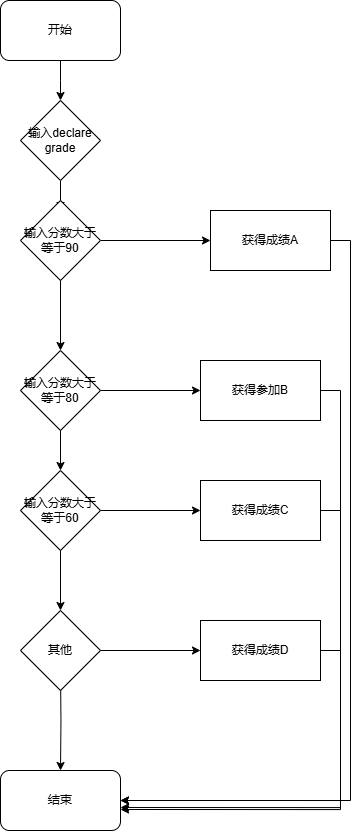

The diagram above was exported from draw.io. Its source (the exported page's mxGraphModel, read from the mxfile embedded in the PNG):
<mxGraphModel dx="1086" dy="988" grid="1" gridSize="10" guides="1" tooltips="1" connect="1" arrows="1" fold="1" page="1" pageScale="1" pageWidth="827" pageHeight="1169" math="0" shadow="0">
  <root>
    <mxCell id="0" />
    <mxCell id="1" parent="0" />
    <mxCell id="8srDSo1in0lcOtz4Bl-n-5" value="" style="edgeStyle=orthogonalEdgeStyle;rounded=0;orthogonalLoop=1;jettySize=auto;html=1;" edge="1" parent="1" source="8srDSo1in0lcOtz4Bl-n-3">
      <mxGeometry relative="1" as="geometry">
        <mxPoint x="290" y="130" as="targetPoint" />
      </mxGeometry>
    </mxCell>
    <mxCell id="8srDSo1in0lcOtz4Bl-n-3" value="开始" style="rounded=1;whiteSpace=wrap;html=1;" vertex="1" parent="1">
      <mxGeometry x="230" y="30" width="120" height="60" as="geometry" />
    </mxCell>
    <mxCell id="8srDSo1in0lcOtz4Bl-n-10" value="" style="edgeStyle=orthogonalEdgeStyle;rounded=0;orthogonalLoop=1;jettySize=auto;html=1;exitX=1;exitY=0.5;exitDx=0;exitDy=0;" edge="1" parent="1" source="8srDSo1in0lcOtz4Bl-n-38" target="8srDSo1in0lcOtz4Bl-n-9">
      <mxGeometry relative="1" as="geometry">
        <mxPoint x="350" y="270" as="sourcePoint" />
      </mxGeometry>
    </mxCell>
    <mxCell id="8srDSo1in0lcOtz4Bl-n-12" value="" style="edgeStyle=orthogonalEdgeStyle;rounded=0;orthogonalLoop=1;jettySize=auto;html=1;" edge="1" parent="1">
      <mxGeometry relative="1" as="geometry">
        <mxPoint x="290" y="300" as="sourcePoint" />
        <mxPoint x="290" y="380" as="targetPoint" />
      </mxGeometry>
    </mxCell>
    <mxCell id="8srDSo1in0lcOtz4Bl-n-35" style="edgeStyle=orthogonalEdgeStyle;rounded=0;orthogonalLoop=1;jettySize=auto;html=1;exitX=1;exitY=0.5;exitDx=0;exitDy=0;entryX=1;entryY=0.5;entryDx=0;entryDy=0;" edge="1" parent="1" source="8srDSo1in0lcOtz4Bl-n-9" target="8srDSo1in0lcOtz4Bl-n-24">
      <mxGeometry relative="1" as="geometry" />
    </mxCell>
    <mxCell id="8srDSo1in0lcOtz4Bl-n-9" value="获得成绩A" style="rounded=0;whiteSpace=wrap;html=1;" vertex="1" parent="1">
      <mxGeometry x="440" y="240" width="120" height="60" as="geometry" />
    </mxCell>
    <mxCell id="8srDSo1in0lcOtz4Bl-n-15" value="" style="edgeStyle=orthogonalEdgeStyle;rounded=0;orthogonalLoop=1;jettySize=auto;html=1;exitX=1;exitY=0.5;exitDx=0;exitDy=0;" edge="1" parent="1" source="8srDSo1in0lcOtz4Bl-n-39" target="8srDSo1in0lcOtz4Bl-n-14">
      <mxGeometry relative="1" as="geometry">
        <mxPoint x="350" y="410" as="sourcePoint" />
      </mxGeometry>
    </mxCell>
    <mxCell id="8srDSo1in0lcOtz4Bl-n-17" value="" style="edgeStyle=orthogonalEdgeStyle;rounded=0;orthogonalLoop=1;jettySize=auto;html=1;" edge="1" parent="1">
      <mxGeometry relative="1" as="geometry">
        <mxPoint x="290" y="440" as="sourcePoint" />
        <mxPoint x="290" y="500" as="targetPoint" />
      </mxGeometry>
    </mxCell>
    <mxCell id="8srDSo1in0lcOtz4Bl-n-31" style="edgeStyle=orthogonalEdgeStyle;rounded=0;orthogonalLoop=1;jettySize=auto;html=1;exitX=1;exitY=0.5;exitDx=0;exitDy=0;entryX=1;entryY=0.5;entryDx=0;entryDy=0;" edge="1" parent="1" source="8srDSo1in0lcOtz4Bl-n-14" target="8srDSo1in0lcOtz4Bl-n-24">
      <mxGeometry relative="1" as="geometry" />
    </mxCell>
    <mxCell id="8srDSo1in0lcOtz4Bl-n-14" value="获得参加B" style="rounded=0;whiteSpace=wrap;html=1;" vertex="1" parent="1">
      <mxGeometry x="430" y="390" width="120" height="60" as="geometry" />
    </mxCell>
    <mxCell id="8srDSo1in0lcOtz4Bl-n-19" value="" style="edgeStyle=orthogonalEdgeStyle;rounded=0;orthogonalLoop=1;jettySize=auto;html=1;exitX=1;exitY=0.5;exitDx=0;exitDy=0;" edge="1" parent="1" source="8srDSo1in0lcOtz4Bl-n-40" target="8srDSo1in0lcOtz4Bl-n-18">
      <mxGeometry relative="1" as="geometry">
        <mxPoint x="350" y="530" as="sourcePoint" />
      </mxGeometry>
    </mxCell>
    <mxCell id="8srDSo1in0lcOtz4Bl-n-21" value="" style="edgeStyle=orthogonalEdgeStyle;rounded=0;orthogonalLoop=1;jettySize=auto;html=1;" edge="1" parent="1">
      <mxGeometry relative="1" as="geometry">
        <mxPoint x="290" y="560" as="sourcePoint" />
        <mxPoint x="290" y="640" as="targetPoint" />
      </mxGeometry>
    </mxCell>
    <mxCell id="8srDSo1in0lcOtz4Bl-n-18" value="获得成绩C" style="rounded=0;whiteSpace=wrap;html=1;" vertex="1" parent="1">
      <mxGeometry x="430" y="510" width="120" height="60" as="geometry" />
    </mxCell>
    <mxCell id="8srDSo1in0lcOtz4Bl-n-23" value="" style="edgeStyle=orthogonalEdgeStyle;rounded=0;orthogonalLoop=1;jettySize=auto;html=1;" edge="1" parent="1" source="8srDSo1in0lcOtz4Bl-n-41" target="8srDSo1in0lcOtz4Bl-n-22">
      <mxGeometry relative="1" as="geometry">
        <mxPoint x="350" y="670" as="sourcePoint" />
      </mxGeometry>
    </mxCell>
    <mxCell id="8srDSo1in0lcOtz4Bl-n-25" value="" style="edgeStyle=orthogonalEdgeStyle;rounded=0;orthogonalLoop=1;jettySize=auto;html=1;" edge="1" parent="1" target="8srDSo1in0lcOtz4Bl-n-24">
      <mxGeometry relative="1" as="geometry">
        <mxPoint x="290" y="700" as="sourcePoint" />
      </mxGeometry>
    </mxCell>
    <mxCell id="8srDSo1in0lcOtz4Bl-n-22" value="获得成绩D" style="rounded=0;whiteSpace=wrap;html=1;" vertex="1" parent="1">
      <mxGeometry x="430" y="650" width="120" height="60" as="geometry" />
    </mxCell>
    <mxCell id="8srDSo1in0lcOtz4Bl-n-24" value="结束" style="rounded=1;whiteSpace=wrap;html=1;" vertex="1" parent="1">
      <mxGeometry x="230" y="800" width="120" height="60" as="geometry" />
    </mxCell>
    <mxCell id="8srDSo1in0lcOtz4Bl-n-28" style="edgeStyle=orthogonalEdgeStyle;rounded=0;orthogonalLoop=1;jettySize=auto;html=1;exitX=1;exitY=0.5;exitDx=0;exitDy=0;entryX=1;entryY=0.617;entryDx=0;entryDy=0;entryPerimeter=0;" edge="1" parent="1" source="8srDSo1in0lcOtz4Bl-n-22" target="8srDSo1in0lcOtz4Bl-n-24">
      <mxGeometry relative="1" as="geometry" />
    </mxCell>
    <mxCell id="8srDSo1in0lcOtz4Bl-n-29" style="edgeStyle=orthogonalEdgeStyle;rounded=0;orthogonalLoop=1;jettySize=auto;html=1;exitX=1;exitY=0.5;exitDx=0;exitDy=0;entryX=1;entryY=0.65;entryDx=0;entryDy=0;entryPerimeter=0;" edge="1" parent="1" source="8srDSo1in0lcOtz4Bl-n-18" target="8srDSo1in0lcOtz4Bl-n-24">
      <mxGeometry relative="1" as="geometry" />
    </mxCell>
    <mxCell id="8srDSo1in0lcOtz4Bl-n-37" value="" style="edgeStyle=orthogonalEdgeStyle;rounded=0;orthogonalLoop=1;jettySize=auto;html=1;" edge="1" parent="1" source="8srDSo1in0lcOtz4Bl-n-36">
      <mxGeometry relative="1" as="geometry">
        <mxPoint x="290" y="240" as="targetPoint" />
      </mxGeometry>
    </mxCell>
    <mxCell id="8srDSo1in0lcOtz4Bl-n-36" value="输入declare grade" style="rhombus;whiteSpace=wrap;html=1;" vertex="1" parent="1">
      <mxGeometry x="250" y="130" width="80" height="80" as="geometry" />
    </mxCell>
    <mxCell id="8srDSo1in0lcOtz4Bl-n-38" value="输入分数大于等于90" style="rhombus;whiteSpace=wrap;html=1;" vertex="1" parent="1">
      <mxGeometry x="250" y="230" width="80" height="80" as="geometry" />
    </mxCell>
    <mxCell id="8srDSo1in0lcOtz4Bl-n-39" value="输入分数大于等于80" style="rhombus;whiteSpace=wrap;html=1;" vertex="1" parent="1">
      <mxGeometry x="250" y="380" width="80" height="80" as="geometry" />
    </mxCell>
    <mxCell id="8srDSo1in0lcOtz4Bl-n-40" value="输入分数大于等于60" style="rhombus;whiteSpace=wrap;html=1;" vertex="1" parent="1">
      <mxGeometry x="250" y="500" width="80" height="80" as="geometry" />
    </mxCell>
    <mxCell id="8srDSo1in0lcOtz4Bl-n-41" value="其他" style="rhombus;whiteSpace=wrap;html=1;" vertex="1" parent="1">
      <mxGeometry x="250" y="640" width="80" height="80" as="geometry" />
    </mxCell>
  </root>
</mxGraphModel>